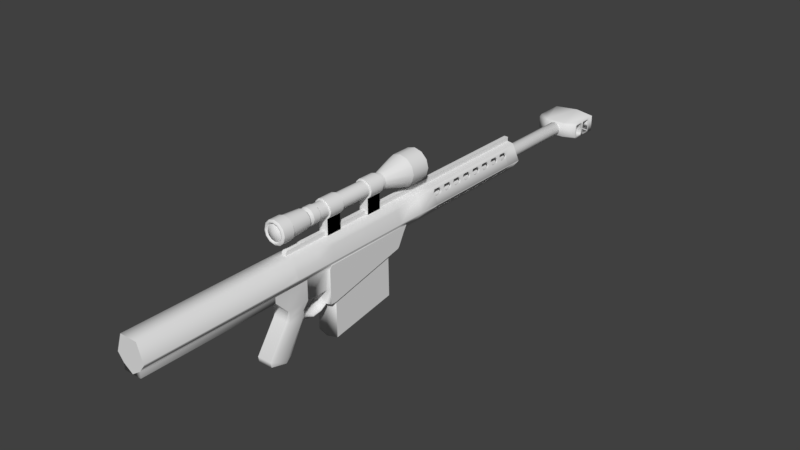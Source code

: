 # Source: sniper.blend  (saved by Blender 2.79.0; exported with 4.5.12 LTS)
import bpy
from mathutils import Matrix  # noqa: F401  (used for matrix-valued properties, if any)

bpy.ops.wm.read_factory_settings(use_empty=True)
scene = bpy.context.scene
scene.name = 'Scene'

# ---- collections
col_collection_1 = bpy.data.collections.new('Collection 1'); scene.collection.children.link(col_collection_1)

# ---- world
world_world = bpy.data.worlds.new('World'); scene.world = world_world
world_world.color = (0.05088, 0.05088, 0.05088)
world_world.use_sun_shadow = False
world_world.sun_shadow_jitter_overblur = 0.0
world_world.cycles.sampling_method = 'MANUAL'

# ---- meshes
me_cube_001 = bpy.data.meshes.new('Cube.001')
me_cube_001.from_pydata([(0.03276, 0.3184, 0.1453), (0.03277, 0.3184, 0.1674), (0.03513, 0.3115, 0.1737), (0.03711, 0.3057, 0.1737), (0.04774, 0.2748, 0.2458), (0.04774, 0.2748, 0.3399), (0.02856, 0.3306, 0.2458), (0.02856, 0.3306, 0.3306), (0.03515, 0.3114, 0.1384), (0.03715, 0.3056, 0.1384), (0.03923, 0.2996, 0.1453), (0.03923, 0.2996, 0.1667), (0.03276, 0.3184, 0.09696), (0.03277, 0.3184, 0.1191), (0.03513, 0.3115, 0.1253), (0.03711, 0.3057, 0.1253), (0.03515, 0.3114, 0.09001), (0.03715, 0.3056, 0.09001), (0.03923, 0.2996, 0.09696), (0.03923, 0.2996, 0.1184), (0.03276, 0.3184, 0.05025), (0.03277, 0.3184, 0.07236), (0.03513, 0.3115, 0.07861), (0.03711, 0.3057, 0.07861), (0.03515, 0.3114, 0.0433), (0.03715, 0.3056, 0.0433), (0.03923, 0.2996, 0.05025), (0.03923, 0.2996, 0.07166), (0.03276, 0.3184, 0.0008686), (0.03277, 0.3184, 0.02298), (0.03513, 0.3115, 0.02923), (0.03711, 0.3057, 0.02923), (0.03515, 0.3114, -0.006082), (0.03715, 0.3056, -0.006082), (0.03923, 0.2996, 0.0008686), (0.03923, 0.2996, 0.02228), (0.03276, 0.3184, -0.04751), (0.03277, 0.3184, -0.0254), (0.03513, 0.3115, -0.01915), (0.03711, 0.3057, -0.01915), (0.03515, 0.3114, -0.05446), (0.03715, 0.3056, -0.05446), (0.03923, 0.2996, -0.04751), (0.03923, 0.2996, -0.0261), (0.03276, 0.3184, -0.09533), (0.03277, 0.3184, -0.07322), (0.03513, 0.3115, -0.06697), (0.03711, 0.3057, -0.06697), (0.03515, 0.3114, -0.1023), (0.03715, 0.3056, -0.1023), (0.03923, 0.2996, -0.09533), (0.03923, 0.2996, -0.07392), (0.03276, 0.3184, -0.1434), (0.03277, 0.3184, -0.1213), (0.03513, 0.3115, -0.1151), (0.03711, 0.3057, -0.1151), (0.03515, 0.3114, -0.1504), (0.03715, 0.3056, -0.1504), (0.03923, 0.2996, -0.1434), (0.03923, 0.2996, -0.122), (0.03276, 0.3184, -0.191), (0.03277, 0.3184, -0.1689), (0.03513, 0.3115, -0.1626), (0.03711, 0.3057, -0.1626), (0.03515, 0.3114, -0.1979), (0.03715, 0.3056, -0.1979), (0.03923, 0.2996, -0.191), (0.03923, 0.2996, -0.1696), (0.02856, 0.3306, -0.2475), (0.04774, 0.2748, -0.2547), (0.02856, 0.3306, -0.1958), (0.04774, 0.2748, -0.1958), (0.02856, 0.3306, -0.1678), (0.04774, 0.2748, -0.1678), (0.02856, 0.3306, -0.1426), (0.04774, 0.2748, -0.1426), (0.02856, 0.3306, -0.1209), (0.04774, 0.2748, -0.1209), (0.02856, 0.3306, -0.09451), (0.04774, 0.2748, -0.09451), (0.02856, 0.3306, -0.07289), (0.04774, 0.2748, -0.07289), (0.02856, 0.3306, -0.04726), (0.04774, 0.2748, -0.04726), (0.02856, 0.3306, -0.02444), (0.04774, 0.2748, -0.02444), (0.02856, 0.3306, 0.001981), (0.04774, 0.2748, 0.001981), (0.02856, 0.3306, 0.0232), (0.04774, 0.2748, 0.0232), (0.02856, 0.3306, 0.05123), (0.04774, 0.2748, 0.05123), (0.02856, 0.3306, 0.07285), (0.04774, 0.2748, 0.07285), (0.02856, 0.3306, 0.09687), (0.04774, 0.2748, 0.09687), (0.02856, 0.3306, 0.1193), (0.04774, 0.2748, 0.1193), (0.02856, 0.3306, 0.1461), (0.04774, 0.2748, 0.1461), (0.02856, 0.3306, 0.1697), (0.04774, 0.2748, 0.1697), (0.04541, 0.2695, 0.1453), (0.04539, 0.2695, 0.1675), (0.04021, 0.2626, 0.1737), (0.03587, 0.2568, 0.1737), (0.02214, 0.2386, 0.2458), (0.03957, 0.2618, 0.3034), (0.04769, 0.2725, 0.2458), (0.04769, 0.2725, 0.3399), (0.04018, 0.2625, 0.1384), (0.03579, 0.2567, 0.1384), (0.03124, 0.2507, 0.1453), (0.03124, 0.2507, 0.1667), (0.04541, 0.2695, 0.09696), (0.04539, 0.2695, 0.1191), (0.04021, 0.2626, 0.1253), (0.03587, 0.2568, 0.1253), (0.04018, 0.2625, 0.09001), (0.03579, 0.2567, 0.09001), (0.03124, 0.2507, 0.09696), (0.03124, 0.2507, 0.1184), (0.04541, 0.2695, 0.05025), (0.04539, 0.2695, 0.07236), (0.04021, 0.2626, 0.07861), (0.03587, 0.2568, 0.07861), (0.04018, 0.2625, 0.0433), (0.03579, 0.2567, 0.0433), (0.03124, 0.2507, 0.05025), (0.03124, 0.2507, 0.07166), (0.04541, 0.2695, 0.0008719), (0.04539, 0.2695, 0.02298), (0.04021, 0.2626, 0.02923), (0.03587, 0.2568, 0.02923), (0.04018, 0.2625, -0.006079), (0.03579, 0.2567, -0.006079), (0.03124, 0.2507, 0.0008719), (0.03124, 0.2507, 0.02228), (0.04541, 0.2695, -0.04751), (0.04539, 0.2695, -0.02539), (0.04021, 0.2626, -0.01915), (0.03587, 0.2568, -0.01915), (0.04018, 0.2625, -0.05446), (0.03579, 0.2567, -0.05446), (0.03124, 0.2507, -0.04751), (0.03124, 0.2507, -0.0261), (0.04541, 0.2695, -0.09533), (0.04539, 0.2695, -0.07322), (0.04021, 0.2626, -0.06697), (0.03587, 0.2568, -0.06697), (0.04018, 0.2625, -0.1023), (0.03579, 0.2567, -0.1023), (0.03124, 0.2507, -0.09533), (0.03124, 0.2507, -0.07392), (0.04541, 0.2695, -0.1434), (0.04539, 0.2695, -0.1213), (0.04021, 0.2626, -0.1151), (0.03587, 0.2568, -0.1151), (0.04018, 0.2625, -0.1504), (0.03579, 0.2567, -0.1504), (0.03124, 0.2507, -0.1434), (0.03124, 0.2507, -0.122), (0.04541, 0.2695, -0.191), (0.04539, 0.2695, -0.1689), (0.04021, 0.2626, -0.1626), (0.03587, 0.2568, -0.1626), (0.04018, 0.2625, -0.1979), (0.03579, 0.2567, -0.1979), (0.03124, 0.2507, -0.191), (0.03124, 0.2507, -0.1696), (0.0477, 0.2725, -0.2547), (0.02256, 0.2391, -0.2497), (0.04768, 0.2725, -0.1958), (0.02214, 0.2386, -0.1958), (0.04768, 0.2725, -0.1678), (0.02214, 0.2386, -0.1678), (0.04768, 0.2725, -0.1426), (0.02214, 0.2386, -0.1426), (0.04768, 0.2725, -0.1209), (0.02214, 0.2386, -0.1209), (0.04768, 0.2725, -0.09451), (0.02214, 0.2386, -0.09451), (0.04768, 0.2725, -0.07289), (0.02214, 0.2386, -0.07289), (0.04768, 0.2725, -0.04726), (0.02214, 0.2386, -0.04726), (0.04768, 0.2725, -0.02444), (0.02214, 0.2386, -0.02444), (0.04768, 0.2725, 0.001984), (0.02214, 0.2386, 0.001984), (0.04768, 0.2725, 0.0232), (0.02214, 0.2386, 0.0232), (0.04768, 0.2725, 0.05123), (0.02214, 0.2386, 0.05123), (0.04768, 0.2725, 0.07285), (0.02214, 0.2386, 0.07285), (0.04768, 0.2725, 0.09687), (0.02214, 0.2386, 0.09687), (0.04768, 0.2725, 0.1193), (0.02214, 0.2386, 0.1193), (0.04768, 0.2725, 0.1461), (0.02214, 0.2386, 0.1461), (0.04768, 0.2725, 0.1697), (0.02214, 0.2386, 0.1697), (0.02977, 0.3106, 0.09001), (0.03178, 0.3047, 0.09001), (0.03385, 0.2987, 0.1453), (0.03385, 0.2987, 0.1667), (0.02977, 0.3106, 0.1384), (0.03178, 0.3047, 0.1384), (0.0274, 0.3175, 0.1674), (0.02739, 0.3175, 0.1453), (0.02976, 0.3106, 0.1737), (0.03174, 0.3048, 0.1737), (0.04242, 0.2741, 0.2458), (0.02378, 0.3278, 0.2458), (0.03385, 0.2987, 0.09696), (0.03385, 0.2987, 0.1184), (0.0274, 0.3175, 0.1191), (0.02739, 0.3175, 0.09696), (0.02976, 0.3106, 0.1253), (0.03174, 0.3048, 0.1253), (0.02977, 0.3106, 0.0433), (0.03178, 0.3047, 0.0433), (0.03385, 0.2987, 0.05025), (0.03385, 0.2987, 0.07166), (0.0274, 0.3175, 0.07236), (0.02739, 0.3175, 0.05025), (0.02976, 0.3106, 0.07861), (0.03174, 0.3048, 0.07861), (0.02977, 0.3106, -0.006082), (0.03178, 0.3047, -0.006082), (0.03385, 0.2987, 0.0008686), (0.03385, 0.2987, 0.02228), (0.0274, 0.3175, 0.02298), (0.02739, 0.3175, 0.0008686), (0.02976, 0.3106, 0.02923), (0.03174, 0.3048, 0.02923), (0.02977, 0.3106, -0.05446), (0.03178, 0.3047, -0.05446), (0.03385, 0.2987, -0.04751), (0.03385, 0.2987, -0.0261), (0.0274, 0.3175, -0.0254), (0.02739, 0.3175, -0.04751), (0.02976, 0.3106, -0.01915), (0.03174, 0.3048, -0.01915), (0.02977, 0.3106, -0.1023), (0.03178, 0.3047, -0.1023), (0.03385, 0.2987, -0.09533), (0.03385, 0.2987, -0.07392), (0.0274, 0.3175, -0.07322), (0.02739, 0.3175, -0.09533), (0.02976, 0.3106, -0.06697), (0.03174, 0.3048, -0.06697), (0.02977, 0.3106, -0.1504), (0.03178, 0.3047, -0.1504), (0.03385, 0.2987, -0.1434), (0.03385, 0.2987, -0.122), (0.0274, 0.3175, -0.1213), (0.02739, 0.3175, -0.1434), (0.02976, 0.3106, -0.1151), (0.03174, 0.3048, -0.1151), (0.02977, 0.3106, -0.1979), (0.03178, 0.3047, -0.1979), (0.03385, 0.2987, -0.191), (0.03385, 0.2987, -0.1696), (0.0274, 0.3175, -0.1689), (0.02739, 0.3175, -0.191), (0.02976, 0.3106, -0.1626), (0.03174, 0.3048, -0.1626), (0.02378, 0.3278, -0.1958), (0.04242, 0.2741, -0.1958), (0.04243, 0.2741, -0.2547), (0.02378, 0.3278, -0.2475), (0.02378, 0.3278, -0.1678), (0.04242, 0.2741, -0.1678), (0.02378, 0.3278, -0.1426), (0.04242, 0.2741, -0.1426), (0.02378, 0.3278, -0.1209), (0.04242, 0.2741, -0.1209), (0.02378, 0.3278, -0.09451), (0.04242, 0.2741, -0.09451), (0.02378, 0.3278, -0.07289), (0.04242, 0.2741, -0.07289), (0.02378, 0.3278, -0.04726), (0.04242, 0.2741, -0.04726), (0.02378, 0.3278, -0.02444), (0.04242, 0.2741, -0.02444), (0.02378, 0.3278, 0.001981), (0.04242, 0.2741, 0.001982), (0.02378, 0.3278, 0.0232), (0.04242, 0.2741, 0.0232), (0.02378, 0.3278, 0.05123), (0.04242, 0.2741, 0.05123), (0.02378, 0.3278, 0.09687), (0.02378, 0.3278, 0.07285), (0.04242, 0.2741, 0.07285), (0.04242, 0.2741, 0.09687), (0.02378, 0.3278, 0.1193), (0.04242, 0.2741, 0.1193), (0.02378, 0.3278, 0.1461), (0.04242, 0.2741, 0.1461), (0.02378, 0.3278, 0.1697), (0.04242, 0.2741, 0.1697), (0.03498, 0.2644, 0.09001), (0.03059, 0.2586, 0.09001), (0.02604, 0.2525, 0.1453), (0.02604, 0.2525, 0.1667), (0.03498, 0.2644, 0.1384), (0.03059, 0.2586, 0.1384), (0.04019, 0.2713, 0.1675), (0.04021, 0.2714, 0.1453), (0.03501, 0.2644, 0.1737), (0.03068, 0.2587, 0.1737), (0.01695, 0.2404, 0.2458), (0.007327, 0.3342, 0.07285), (0.02604, 0.2525, 0.09696), (0.02604, 0.2525, 0.1184), (0.04019, 0.2713, 0.1191), (0.04021, 0.2714, 0.09696), (0.03501, 0.2644, 0.1253), (0.03068, 0.2587, 0.1253), (0.03498, 0.2644, 0.0433), (0.03059, 0.2586, 0.0433), (0.02604, 0.2525, 0.05025), (0.02604, 0.2525, 0.07166), (0.04019, 0.2713, 0.07236), (0.04021, 0.2714, 0.05025), (0.03501, 0.2644, 0.07861), (0.03068, 0.2587, 0.07861), (0.03498, 0.2644, -0.006079), (0.03059, 0.2586, -0.006079), (0.02604, 0.2525, 0.0008719), (0.02604, 0.2525, 0.02228), (0.04019, 0.2713, 0.02298), (0.04021, 0.2714, 0.0008719), (0.03501, 0.2644, 0.02923), (0.03068, 0.2587, 0.02923), (0.03498, 0.2644, -0.05446), (0.03059, 0.2586, -0.05446), (0.02604, 0.2525, -0.04751), (0.02604, 0.2525, -0.0261), (0.04019, 0.2713, -0.02539), (0.04021, 0.2714, -0.04751), (0.03501, 0.2644, -0.01915), (0.03068, 0.2587, -0.01915), (0.03498, 0.2644, -0.1023), (0.03059, 0.2586, -0.1023), (0.02604, 0.2525, -0.09533), (0.02604, 0.2525, -0.07392), (0.04019, 0.2713, -0.07322), (0.04021, 0.2714, -0.09533), (0.03501, 0.2644, -0.06697), (0.03068, 0.2587, -0.06697), (0.03498, 0.2644, -0.1504), (0.03059, 0.2586, -0.1504), (0.02604, 0.2525, -0.1434), (0.02604, 0.2525, -0.122), (0.04019, 0.2713, -0.1213), (0.04021, 0.2714, -0.1434), (0.03501, 0.2644, -0.1151), (0.03068, 0.2587, -0.1151), (0.03498, 0.2644, -0.1979), (0.03059, 0.2586, -0.1979), (0.02604, 0.2525, -0.191), (0.02604, 0.2525, -0.1696), (0.04019, 0.2713, -0.1689), (0.04021, 0.2714, -0.191), (0.03501, 0.2644, -0.1626), (0.03068, 0.2587, -0.1626), (0.007327, 0.3342, 0.1193), (0.01695, 0.2404, -0.1958), (0.01736, 0.241, -0.2497), (0.007327, 0.3342, 0.1461), (0.007327, 0.3342, 0.09687), (0.01695, 0.2404, -0.1678), (0.007327, 0.3342, 0.2458), (0.01695, 0.2404, -0.1426), (0.007327, 0.3342, 0.3306), (0.01695, 0.2404, -0.1209), (0.007327, 0.3342, -0.2475), (0.01695, 0.2404, -0.09451), (0.007327, 0.3342, -0.1958), (0.01695, 0.2404, -0.07289), (0.007327, 0.3342, -0.1678), (0.01695, 0.2404, -0.04726), (0.007327, 0.3342, -0.1426), (0.01695, 0.2404, -0.02444), (0.007327, 0.3342, -0.1209), (0.01695, 0.2404, 0.001984), (0.007327, 0.3342, -0.09451), (0.01695, 0.2404, 0.0232), (0.007327, 0.3342, -0.07289), (0.01695, 0.2404, 0.05123), (0.007327, 0.3342, -0.02444), (0.007327, 0.3342, -0.04726), (0.01695, 0.2404, 0.07285), (0.01695, 0.2404, 0.09687), (0.007327, 0.3342, 0.001981), (0.01695, 0.2404, 0.1193), (0.007327, 0.3342, 0.0232), (0.01695, 0.2404, 0.1461), (0.007327, 0.3342, 0.05123), (0.01695, 0.2404, 0.1697), (0.007327, 0.3342, 0.1697), (0.02856, 0.3306, 0.7624), (0.007327, 0.3342, 0.7624), (0.04267, 0.2895, 0.7621), (0.04087, 0.2949, 0.7561), (0.007327, 0.3342, 0.756), (0.02856, 0.3306, 0.756), (0.02856, 0.3306, 0.6649), (0.007327, 0.3342, 0.6649), (0.04087, 0.2949, 0.6651), (0.034, 0.3149, 0.6102), (0.007327, 0.3342, 0.6101), (0.02856, 0.3306, 0.6101), (0.02249, 0.2386, 0.3173), (0.0402, 0.2626, 0.3391), (0.04774, 0.2748, 0.6262), (0.04769, 0.2725, 0.6262), (0.0402, 0.2626, 0.6277), (0.02952, 0.2482, 0.6365), (0.02952, 0.1825, 0.6377), (0.04774, 0.2748, 0.7103), (0.04769, 0.2725, 0.7103), (0.0402, 0.2626, 0.7102), (0.02952, 0.2482, 0.7102), (0.02952, 0.1841, 0.7102), (0.04774, 0.2748, 0.7307), (0.04769, 0.2725, 0.7307), (0.0402, 0.2626, 0.7306), (0.02952, 0.2482, 0.7306), (0.04774, 0.2748, 0.7555), (0.04769, 0.2725, 0.7555), (0.0402, 0.2626, 0.7554), (0.02952, 0.2482, 0.7553), (0.02856, 0.3306, 0.3402), (0.007327, 0.3342, 0.3402), (0.034, 0.3149, 0.3403), (0.04775, 0.2748, 0.7624), (0.04769, 0.2725, 0.7624), (0.0402, 0.2628, 0.7624), (0.02952, 0.2484, 0.7623), (0.02952, 0.1843, 0.786), (0.0453, 0.2819, 0.7623), (0.02856, 0.3306, 0.8287), (0.04775, 0.2748, 1.268), (0.04775, 0.2748, 0.8287), (0.04769, 0.2725, 0.8287), (0.02856, 0.3306, 1.268), (0.04769, 0.2725, 1.268), (0.0402, 0.2628, 0.829), (0.02952, 0.2484, 0.8289), (0.02952, 0.2288, 0.829), (0.0402, 0.2628, 1.268), (0.02952, 0.2484, 1.268), (0.02952, 0.2288, 1.268), (0.04072, 0.2597, 0.3075), (0.04073, 0.2383, 0.3208), (0.04077, 0.2596, 0.3386), (0.04077, 0.2592, 0.626), (0.04073, 0.2483, 0.6326), (0.04073, 0.1826, 0.6325), (0.04073, 0.139, 0.6321), (0.04073, 0.1385, 0.6129), (0.04073, 0.1952, 0.3463), (0.04073, 0.2002, 0.3406), (0.07219, 0.2664, -0.5655), (0.07219, 0.3023, -0.5655), (0.07219, 0.3045, -0.559), (0.07219, 0.2635, -0.559), (0.07219, 0.305, -0.5683), (0.07219, 0.3105, -0.5681), (0.07219, 0.2636, -0.5683), (0.07219, 0.2564, -0.5683), (0.07219, 0.305, -0.5951), (0.07219, 0.3105, -0.595), (0.07219, 0.2636, -0.5951), (0.07219, 0.2564, -0.5951), (0.07219, 0.3016, -0.5982), (0.07219, 0.3105, -0.598), (0.07219, 0.2669, -0.5982), (0.07219, 0.2564, -0.5982), (0.07219, 0.3016, -0.606), (0.07219, 0.3105, -0.6059), (0.07219, 0.2669, -0.606), (0.07219, 0.2564, -0.606), (0.07219, 0.305, -0.609), (0.07219, 0.3105, -0.6089), (0.07219, 0.2636, -0.609), (0.07219, 0.2564, -0.6091), (0.07219, 0.305, -0.6346), (0.07219, 0.3105, -0.6345), (0.07219, 0.2636, -0.6346), (0.07219, 0.2564, -0.6346), (0.0, 0.3045, -0.5381), (0.0, 0.2635, -0.5381), (0.07219, 0.3013, -0.6385), (0.07219, 0.2673, -0.6385), (0.07219, 0.2564, -0.6385), (0.07219, 0.3106, -0.6455), (0.07219, 0.2564, -0.6456), (0.0, 0.3105, -0.5472), (0.0, 0.2564, -0.5474), (0.07219, 0.3106, -0.6651), (0.07219, 0.2564, -0.6652), (0.03311, 0.2564, -0.5489), (0.03311, 0.3105, -0.5487), (0.0, 0.2618, 0.244), (0.0, 0.2618, -0.5503), (0.01137, 0.2648, 0.244), (0.01137, 0.2648, -0.5503), (0.01958, 0.273, 0.244), (0.01958, 0.273, -0.5503), (0.02259, 0.2843, 0.244), (0.02259, 0.2843, -0.5503), (0.01958, 0.2955, 0.244), (0.01958, 0.2955, -0.5503), (0.01137, 0.3037, 0.244), (0.01137, 0.3037, -0.5503), (0.0, 0.3067, 0.244), (0.0, 0.3067, -0.5503), (0.0, 0.3106, -0.6842), (0.03311, 0.2635, -0.5396), (0.03311, 0.3045, -0.5396), (0.0, 0.2985, -0.6924), (0.0, 0.3016, -0.6121), (0.0, 0.2669, -0.6121), (0.0, 0.3016, -0.6199), (0.0, 0.2669, -0.6199), (0.007622, 0.2966, -0.6924), (0.01282, 0.2914, -0.6924), (0.01473, 0.2843, -0.6924), (0.01282, 0.2772, -0.6924), (0.007622, 0.272, -0.6924), (0.0, 0.27, -0.6924), (0.0, 0.27, -0.5623), (0.007622, 0.272, -0.5623), (0.01282, 0.2772, -0.5623), (0.01473, 0.2843, -0.5623), (0.01282, 0.2914, -0.5623), (0.007622, 0.2966, -0.5623), (0.0, 0.2985, -0.5623), (0.0, 0.27, -0.6924), (0.007622, 0.272, -0.6924), (0.01282, 0.2772, -0.6924), (0.01473, 0.2843, -0.6924), (0.01282, 0.2914, -0.6924), (0.007622, 0.2966, -0.6924), (0.0, 0.2985, -0.6924), (0.007327, 0.3342, 0.07285), (0.0, 0.2297, -0.1958), (0.0, 0.2295, -0.2497), (0.0, 0.2297, -0.1678), (0.0, 0.2297, -0.1426), (0.0, 0.2297, -0.1209), (0.0, 0.2297, -0.09451), (0.0, 0.2297, -0.07289), (0.0, 0.2297, -0.04727), (0.0, 0.2297, -0.02445), (0.0, 0.2297, 0.001978), (0.0, 0.2297, 0.0232), (0.0, 0.2297, 0.05122), (0.0, 0.2297, 0.07284), (0.0, 0.2297, 0.09687), (0.0, 0.2297, 0.1193), (0.0, 0.2297, 0.1461), (0.0, 0.2297, 0.1697), (0.0, 0.2297, 0.2458), (0.0, 0.2335, -0.1958), (0.0, 0.2333, -0.2497), (0.0, 0.2335, -0.1678), (0.0, 0.2335, -0.1426), (0.0, 0.2335, -0.1209), (0.0, 0.2335, -0.09451), (0.0, 0.2335, -0.07289), (0.0, 0.2335, -0.04727), (0.0, 0.2335, -0.02445), (0.0, 0.2335, 0.001978), (0.0, 0.2335, 0.0232), (0.0, 0.2335, 0.05122), (0.0, 0.2335, 0.07284), (0.0, 0.2335, 0.09687), (0.0, 0.2335, 0.1193), (0.0, 0.2335, 0.1461), (0.0, 0.2335, 0.1697), (0.0, 0.2335, 0.2458), (0.0, 0.132, 0.6324), (0.0, 0.1315, 0.6132), (0.0, 0.1882, 0.3466), (0.0, 0.1932, 0.341), (0.0, 0.2295, 0.3173), (0.02376, 0.1603, 0.7856), (0.02952, 0.1345, 0.7358), (0.02376, 0.151, 0.789), (0.02376, 0.0549, 0.8547), (0.0, 0.3344, 0.7631), (0.0, 0.3306, 0.8231), (0.0, 0.3306, 1.268), (0.02373, 0.1603, 0.7214), (0.02373, 0.1354, 0.7205), (0.02373, 0.1291, 0.7275), (0.02373, 0.03767, 0.7798), (0.02373, 0.02299, 0.7965), (0.02373, 0.038, 0.8522), (0.02373, 0.1224, 0.6865), (0.02373, 0.1174, 0.686), (0.02373, 0.1263, 0.6569), (0.02373, 0.1214, 0.6553), (0.02373, 0.1382, 0.6372), (0.02373, 0.1334, 0.6356), (0.0, 0.1808, 0.64), (0.0, 0.1823, 0.7087), (0.0, 0.1598, 0.7193), (0.0, 0.1362, 0.7184), (0.0, 0.1239, 0.6862), (0.0, 0.1275, 0.6582), (0.0, 0.1388, 0.6395), (0.0, 0.1843, 0.786), (0.0, 0.2288, 0.829), (0.0, 0.2288, 1.268), (0.0, 0.1603, 0.7856), (0.0, 0.151, 0.789), (0.0, 0.0549, 0.8547), (0.0, 0.1291, 0.7275), (0.0, 0.03767, 0.7798), (0.0, 0.02299, 0.7965), (0.0, 0.038, 0.8522), (0.0, 0.1174, 0.686), (0.0, 0.1214, 0.6553), (0.0, 0.1334, 0.6356), (0.0, 0.01017, 0.6105), (0.0, 0.1498, 0.6113), (0.0, 0.04715, 0.3759), (0.0, 0.1976, 0.3788), (0.03496, 0.01666, 0.6054), (0.03496, 0.1507, 0.6062), (0.03496, 0.05216, 0.3802), (0.03496, 0.1966, 0.3831), (0.0, 0.3877, 0.3788), (0.01223, 0.391, 0.3788), (0.02133, 0.4001, 0.3788), (0.02466, 0.4126, 0.3788), (0.02133, 0.425, 0.3788), (0.01223, 0.4341, 0.3788), (0.0, 0.4374, 0.3788), (0.0, 0.3877, 0.6441), (0.01223, 0.391, 0.6441), (0.02133, 0.4001, 0.6441), (0.02466, 0.4126, 0.6441), (0.02133, 0.425, 0.6441), (0.01223, 0.4341, 0.6441), (0.0, 0.4374, 0.6441), (0.0, 0.3849, 0.6469), (0.01359, 0.3886, 0.6469), (0.02368, 0.3987, 0.6469), (0.02738, 0.4125, 0.6469), (0.02368, 0.4263, 0.6469), (0.01359, 0.4364, 0.6469), (0.0, 0.4401, 0.6469), (0.0, 0.3849, 0.6714), (0.01359, 0.3886, 0.6714), (0.02368, 0.3987, 0.6714), (0.02738, 0.4125, 0.6714), (0.02368, 0.4263, 0.6714), (0.01359, 0.4364, 0.6714), (0.0, 0.4401, 0.6714), (0.0, 0.3895, 0.6809), (0.01136, 0.3926, 0.6809), (0.01983, 0.4011, 0.6809), (0.02293, 0.4126, 0.6809), (0.01983, 0.4242, 0.6809), (0.01136, 0.4326, 0.6809), (0.0, 0.4357, 0.6809), (0.0, 0.3829, 0.6876), (0.01456, 0.3869, 0.6876), (0.02538, 0.3977, 0.6876), (0.02934, 0.4125, 0.6876), (0.02538, 0.4273, 0.6876), (0.01456, 0.4381, 0.6876), (0.0, 0.442, 0.6876), (0.0, 0.3785, 0.753), (0.01672, 0.383, 0.753), (0.02913, 0.3954, 0.753), (0.03367, 0.4124, 0.753), (0.02913, 0.4293, 0.753), (0.01672, 0.4417, 0.753), (0.0, 0.4463, 0.753), (0.0, 0.3751, 0.7548), (0.01835, 0.3801, 0.7548), (0.03196, 0.3937, 0.7548), (0.03694, 0.4123, 0.7548), (0.03196, 0.4309, 0.7548), (0.01835, 0.4445, 0.7548), (0.0, 0.4495, 0.7548), (0.0, 0.3751, 0.7907), (0.01835, 0.3801, 0.7907), (0.03196, 0.3937, 0.7907), (0.03694, 0.4123, 0.7907), (0.03196, 0.4309, 0.7907), (0.01835, 0.4445, 0.7907), (0.0, 0.4495, 0.7907), (0.0, 0.38, 0.7955), (0.01598, 0.3844, 0.7955), (0.02784, 0.3962, 0.7955), (0.03218, 0.4124, 0.7955), (0.02784, 0.4286, 0.7955), (0.01598, 0.4405, 0.7955), (0.0, 0.4448, 0.7955), (0.0, 0.3833, 0.7955), (0.01439, 0.3872, 0.7955), (0.02509, 0.3979, 0.7955), (0.029, 0.4125, 0.7955), (0.02509, 0.4271, 0.7955), (0.01439, 0.4378, 0.7955), (0.0, 0.4417, 0.7955), (0.0, 0.3869, 0.7866), (0.01261, 0.3904, 0.7866), (0.02199, 0.3997, 0.7866), (0.02543, 0.4126, 0.7866), (0.02199, 0.4254, 0.7866), (0.01261, 0.4348, 0.7866), (0.0, 0.4382, 0.7866), (0.02521, 0.4562, 0.2211), (0.04388, 0.4375, 0.2211), (0.05071, 0.412, 0.2211), (0.04388, 0.3865, 0.2211), (0.02521, 0.3678, 0.2211), (0.0, 0.361, 0.2211), (0.0, 0.463, 0.2211), (0.02521, 0.4562, 0.2211), (0.02328, 0.4529, 0.2174), (0.04052, 0.4356, 0.2174), (0.04683, 0.4121, 0.2174), (0.04052, 0.3885, 0.2174), (0.02328, 0.3713, 0.2174), (0.0, 0.365, 0.2174), (0.0, 0.4592, 0.2174), (0.02161, 0.45, 0.2174), (0.03762, 0.434, 0.2174), (0.04348, 0.4122, 0.2174), (0.03762, 0.3903, 0.2174), (0.02161, 0.3743, 0.2174), (0.0, 0.3684, 0.2174), (0.0, 0.4559, 0.2174), (0.01918, 0.4459, 0.2273), (0.0334, 0.4317, 0.2273), (0.03861, 0.4123, 0.2273), (0.0334, 0.3928, 0.2273), (0.01918, 0.3786, 0.2273), (0.0, 0.3734, 0.2273), (0.0, 0.4511, 0.2273), (0.0, 0.463, 0.2874), (0.0, 0.361, 0.2874), (0.02521, 0.3678, 0.2874), (0.04388, 0.3865, 0.2874), (0.05071, 0.412, 0.2874), (0.04388, 0.4375, 0.2874), (0.02521, 0.4562, 0.2874), (0.01508, 0.4388, 0.4467), (0.01508, 0.4388, 0.3959), (0.0, 0.3366, 0.6106), (0.0, 0.3366, 0.5598), (0.0, 0.3862, 0.5598), (0.0, 0.3862, 0.6106), (0.01508, 0.4388, 0.5598), (0.01508, 0.4388, 0.6106), (0.0, 0.3862, 0.4467), (0.0, 0.3862, 0.3959), (0.0, 0.3366, 0.3959), (0.0, 0.3366, 0.4467), (0.01508, 0.3366, 0.4467), (0.01508, 0.3366, 0.3959), (0.01508, 0.3862, 0.3959), (0.01508, 0.3862, 0.4467), (0.0262, 0.4277, 0.4467), (0.0262, 0.4277, 0.3959), (0.03028, 0.4125, 0.4467), (0.03028, 0.4125, 0.3959), (0.0262, 0.3973, 0.4467), (0.0262, 0.3973, 0.3959), (0.01508, 0.3862, 0.4467), (0.01508, 0.3862, 0.3959), (0.0, 0.3366, 0.4467), (0.0, 0.3366, 0.3959), (0.0, 0.4429, 0.3959), (0.0, 0.4429, 0.4467), (0.01508, 0.3366, 0.6106), (0.01508, 0.3366, 0.5598), (0.01508, 0.3862, 0.5598), (0.01508, 0.3862, 0.6106), (0.0262, 0.4277, 0.6106), (0.0262, 0.4277, 0.5598), (0.03028, 0.4125, 0.6106), (0.03028, 0.4125, 0.5598), (0.0262, 0.3973, 0.6106), (0.0262, 0.3973, 0.5598), (0.01508, 0.3862, 0.6106), (0.01508, 0.3862, 0.5598), (0.0, 0.3366, 0.5598), (0.0, 0.3366, 0.6106), (0.0, 0.4429, 0.5598), (0.0, 0.4429, 0.6106), (0.0, 0.3877, 0.3788), (0.01223, 0.391, 0.3788), (0.02133, 0.4001, 0.3788), (0.02466, 0.4126, 0.3788), (0.02133, 0.425, 0.3788), (0.01223, 0.4341, 0.3788), (0.0, 0.4374, 0.3788), (0.0, 0.3877, 0.6441), (0.01223, 0.391, 0.6441), (0.02133, 0.4001, 0.6441), (0.02466, 0.4126, 0.6441), (0.02133, 0.425, 0.6441), (0.01223, 0.4341, 0.6441), (0.0, 0.4374, 0.6441), (0.0, 0.3849, 0.6469), (0.01359, 0.3886, 0.6469), (0.02368, 0.3987, 0.6469), (0.02738, 0.4125, 0.6469), (0.02368, 0.4263, 0.6469), (0.01359, 0.4364, 0.6469), (0.0, 0.4401, 0.6469), (0.0, 0.3849, 0.6714), (0.01359, 0.3886, 0.6714), (0.02368, 0.3987, 0.6714), (0.02738, 0.4125, 0.6714), (0.02368, 0.4263, 0.6714), (0.01359, 0.4364, 0.6714), (0.0, 0.4401, 0.6714), (0.0, 0.3895, 0.6809), (0.01136, 0.3926, 0.6809), (0.01983, 0.4011, 0.6809), (0.02293, 0.4126, 0.6809), (0.01983, 0.4242, 0.6809), (0.01136, 0.4326, 0.6809), (0.0, 0.4357, 0.6809), (0.0, 0.3829, 0.6876), (0.01456, 0.3869, 0.6876), (0.02538, 0.3977, 0.6876), (0.02934, 0.4125, 0.6876), (0.02538, 0.4273, 0.6876), (0.01456, 0.4381, 0.6876), (0.0, 0.442, 0.6876), (0.0, 0.3785, 0.753), (0.01672, 0.383, 0.753), (0.02913, 0.3954, 0.753), (0.03367, 0.4124, 0.753), (0.02913, 0.4293, 0.753), (0.01672, 0.4417, 0.753), (0.0, 0.4463, 0.753), (0.0, 0.3751, 0.7548), (0.01835, 0.3801, 0.7548), (0.03196, 0.3937, 0.7548), (0.03694, 0.4123, 0.7548), (0.03196, 0.4309, 0.7548), (0.01835, 0.4445, 0.7548), (0.0, 0.4495, 0.7548), (0.0, 0.3751, 0.7907), (0.01835, 0.3801, 0.7907), (0.03196, 0.3937, 0.7907), (0.03694, 0.4123, 0.7907), (0.03196, 0.4309, 0.7907), (0.01835, 0.4445, 0.7907), (0.0, 0.4495, 0.7907), (0.02521, 0.4562, 0.2874), (0.04388, 0.4375, 0.2874), (0.05071, 0.412, 0.2874), (0.04388, 0.3865, 0.2874), (0.02521, 0.3678, 0.2874), (0.0, 0.361, 0.2874), (0.0, 0.463, 0.2874), (0.01508, 0.4388, 0.4467), (0.01508, 0.4388, 0.3959), (0.01508, 0.4388, 0.5598), (0.01508, 0.4388, 0.6106), (0.01508, 0.3366, 0.4467), (0.01508, 0.3366, 0.3959), (0.01508, 0.3862, 0.3959), (0.01508, 0.3862, 0.4467), (0.0262, 0.4277, 0.4467), (0.0262, 0.4277, 0.3959), (0.03028, 0.4125, 0.4467), (0.03028, 0.4125, 0.3959), (0.0262, 0.3973, 0.4467), (0.0262, 0.3973, 0.3959), (0.01508, 0.3862, 0.4467), (0.01508, 0.3862, 0.3959), (0.01508, 0.3366, 0.3959), (0.01508, 0.3366, 0.4467), (0.0, 0.4429, 0.3959), (0.0, 0.4429, 0.4467), (0.01508, 0.3366, 0.6106), (0.01508, 0.3366, 0.5598), (0.01508, 0.3862, 0.5598), (0.01508, 0.3862, 0.6106), (0.0262, 0.4277, 0.6106), (0.0262, 0.4277, 0.5598), (0.03028, 0.4125, 0.6106), (0.03028, 0.4125, 0.5598), (0.0262, 0.3973, 0.6106), (0.0262, 0.3973, 0.5598), (0.01508, 0.3862, 0.6106), (0.01508, 0.3862, 0.5598), (0.01508, 0.3366, 0.5598), (0.01508, 0.3366, 0.6106), (0.0, 0.4429, 0.5598), (0.0, 0.4429, 0.6106), (0.01508, 0.3366, 0.4467), (0.01508, 0.3366, 0.3959), (0.01508, 0.3366, 0.6106), (0.01508, 0.3366, 0.5598), (0.0, 0.3869, 0.7866), (0.01261, 0.3904, 0.7866), (0.02199, 0.3997, 0.7866), (0.02543, 0.4126, 0.7866), (0.02199, 0.4254, 0.7866), (0.01261, 0.4348, 0.7866), (0.0, 0.4382, 0.7866), (0.0, 0.3888, 0.7931), (0.01171, 0.392, 0.7931), (0.02043, 0.4007, 0.7931), (0.02362, 0.4126, 0.7931), (0.02043, 0.4245, 0.7931), (0.01171, 0.4332, 0.7931), (0.0, 0.4364, 0.7931), (0.0, 0.4128, 0.7965), (0.0, 0.4125, 0.2103), (0.01918, 0.4459, 0.2273), (0.0334, 0.4317, 0.2273), (0.03861, 0.4123, 0.2273), (0.0334, 0.3928, 0.2273), (0.01918, 0.3786, 0.2273), (0.0, 0.3734, 0.2273), (0.0, 0.4511, 0.2273), (0.01405, 0.4372, 0.2184), (0.02449, 0.4268, 0.2184), (0.02831, 0.4125, 0.2184), (0.02449, 0.3982, 0.2184), (0.01405, 0.3878, 0.2184), (0.0, 0.384, 0.2184), (0.0, 0.441, 0.2184), (0.04388, 0.4375, 0.2211), (0.05071, 0.412, 0.2211), (0.04388, 0.3865, 0.2211), (0.02521, 0.3678, 0.2211), (0.0, 0.361, 0.2211), (0.0, 0.463, 0.2211), (0.07219, 0.3023, -0.5655), (0.07219, 0.2664, -0.5655), (0.07219, 0.305, -0.5683), (0.07219, 0.2636, -0.5683), (0.07219, 0.305, -0.5951), (0.07219, 0.2636, -0.5951), (0.07219, 0.3016, -0.5982), (0.07219, 0.2669, -0.5982), (0.07219, 0.3016, -0.606), (0.07219, 0.2669, -0.606), (0.07219, 0.305, -0.609), (0.07219, 0.2636, -0.609), (0.07219, 0.305, -0.6346), (0.07219, 0.2636, -0.6346), (0.07219, 0.3013, -0.6385), (0.07219, 0.2673, -0.6385), (0.0, 0.3023, -0.5794), (0.0, 0.2664, -0.5794), (0.0, 0.305, -0.5822), (0.0, 0.2636, -0.5822), (0.0, 0.305, -0.609), (0.0, 0.2636, -0.609), (0.0, 0.3016, -0.6121), (0.0, 0.2669, -0.6121), (0.0, 0.3016, -0.6199), (0.0, 0.2669, -0.6199), (0.0, 0.305, -0.623), (0.0, 0.2636, -0.623), (0.0, 0.305, -0.6485), (0.0, 0.2636, -0.6485), (0.0, 0.3013, -0.6524), (0.0, 0.2673, -0.6524), (0.07219, 0.3106, -0.6651), (0.07219, 0.2564, -0.6652), (0.0, 0.3106, -0.6842), (0.0, 0.2564, -0.6843), (0.03276, 0.3184, -0.191), (0.03277, 0.3184, -0.1689), (0.03513, 0.3115, -0.1626), (0.03711, 0.3057, -0.1626), (0.03515, 0.3114, -0.1979), (0.03715, 0.3056, -0.1979), (0.03923, 0.2996, -0.191), (0.03923, 0.2996, -0.1696), (0.02977, 0.3106, -0.1979), (0.03178, 0.3047, -0.1979), (0.03385, 0.2987, -0.191), (0.03385, 0.2987, -0.1696), (0.0274, 0.3175, -0.1689), (0.02739, 0.3175, -0.191), (0.02976, 0.3106, -0.1626), (0.03174, 0.3048, -0.1626), (0.03276, 0.3184, -0.1434), (0.03277, 0.3184, -0.1213), (0.03513, 0.3115, -0.1151), (0.03711, 0.3057, -0.1151), (0.03515, 0.3114, -0.1504), (0.03715, 0.3056, -0.1504), (0.03923, 0.2996, -0.1434), (0.03923, 0.2996, -0.122), (0.02977, 0.3106, -0.1504), (0.03178, 0.3047, -0.1504), (0.03385, 0.2987, -0.1434), (0.03385, 0.2987, -0.122), (0.0274, 0.3175, -0.1213), (0.02739, 0.3175, -0.1434), (0.02976, 0.3106, -0.1151), (0.03174, 0.3048, -0.1151), (0.03276, 0.3184, -0.09533), (0.03277, 0.3184, -0.07322), (0.03513, 0.3115, -0.06697), (0.03711, 0.3057, -0.06697), (0.03515, 0.3114, -0.1023), (0.03715, 0.3056, -0.1023), (0.03923, 0.2996, -0.09533), (0.03923, 0.2996, -0.07392), (0.02977, 0.3106, -0.1023), (0.03178, 0.3047, -0.1023), (0.03385, 0.2987, -0.09533), (0.03385, 0.2987, -0.07392), (0.0274, 0.3175, -0.07322), (0.02739, 0.3175, -0.09533), (0.02976, 0.3106, -0.06697), (0.03174, 0.3048, -0.06697), (0.03276, 0.3184, -0.04751), (0.03277, 0.3184, -0.0254), (0.03513, 0.3115, -0.01915), (0.03711, 0.3057, -0.01915), (0.03515, 0.3114, -0.05446), (0.03715, 0.3056, -0.05446), (0.03923, 0.2996, -0.04751), (0.03923, 0.2996, -0.0261), (0.02977, 0.3106, -0.05446), (0.03178, 0.3047, -0.05446), (0.03385, 0.2987, -0.04751), (0.03385, 0.2987, -0.0261), (0.0274, 0.3175, -0.0254), (0.02739, 0.3175, -0.04751), (0.02976, 0.3106, -0.01915), (0.03174, 0.3048, -0.01915), (0.03276, 0.3184, 0.0008686), (0.03277, 0.3184, 0.02298), (0.03513, 0.3115, 0.02923), (0.03711, 0.3057, 0.02923), (0.03515, 0.3114, -0.006082), (0.03715, 0.3056, -0.006082), (0.03923, 0.2996, 0.0008686), (0.03923, 0.2996, 0.02228), (0.02977, 0.3106, -0.006082), (0.03178, 0.3047, -0.006082), (0.03385, 0.2987, 0.0008686), (0.03385, 0.2987, 0.02228), (0.0274, 0.3175, 0.02298), (0.02739, 0.3175, 0.0008686), (0.02976, 0.3106, 0.02923), (0.03174, 0.3048, 0.02923), (0.03276, 0.3184, 0.05025), (0.03277, 0.3184, 0.07236), (0.03513, 0.3115, 0.07861), (0.03711, 0.3057, 0.07861), (0.03515, 0.3114, 0.0433), (0.03715, 0.3056, 0.0433), (0.03923, 0.2996, 0.05025), (0.03923, 0.2996, 0.07166), (0.02977, 0.3106, 0.0433), (0.03178, 0.3047, 0.0433), (0.03385, 0.2987, 0.05025), (0.03385, 0.2987, 0.07166), (0.0274, 0.3175, 0.07236), (0.02739, 0.3175, 0.05025), (0.02976, 0.3106, 0.07861), (0.03174, 0.3048, 0.07861), (0.03276, 0.3184, 0.09696), (0.03277, 0.3184, 0.1191), (0.03513, 0.3115, 0.1253), (0.03711, 0.3057, 0.1253), (0.03515, 0.3114, 0.09001), (0.03715, 0.3056, 0.09001), (0.03923, 0.2996, 0.09696), (0.03923, 0.2996, 0.1184), (0.02977, 0.3106, 0.09001), (0.03178, 0.3047, 0.09001), (0.03385, 0.2987, 0.09696), (0.03385, 0.2987, 0.1184), (0.0274, 0.3175, 0.1191), (0.02739, 0.3175, 0.09696), (0.02976, 0.3106, 0.1253), (0.03174, 0.3048, 0.1253), (0.03276, 0.3184, 0.1453), (0.03277, 0.3184, 0.1674), (0.03513, 0.3115, 0.1737), (0.03711, 0.3057, 0.1737), (0.03515, 0.3114, 0.1384), (0.03715, 0.3056, 0.1384), (0.03923, 0.2996, 0.1453), (0.03923, 0.2996, 0.1667), (0.03385, 0.2987, 0.1453), (0.03385, 0.2987, 0.1667), (0.02977, 0.3106, 0.1384), (0.03178, 0.3047, 0.1384), (0.0274, 0.3175, 0.1674), (0.02739, 0.3175, 0.1453), (0.02976, 0.3106, 0.1737), (0.03174, 0.3048, 0.1737), (0.04541, 0.2695, 0.1453), (0.04539, 0.2695, 0.1675), (0.04021, 0.2626, 0.1737), (0.03587, 0.2568, 0.1737), (0.04018, 0.2625, 0.1384), (0.03579, 0.2567, 0.1384), (0.03124, 0.2507, 0.1453), (0.03124, 0.2507, 0.1667), (0.04541, 0.2695, 0.09696), (0.04539, 0.2695, 0.1191), (0.04021, 0.2626, 0.1253), (0.03587, 0.2568, 0.1253), (0.04018, 0.2625, 0.09001), (0.03579, 0.2567, 0.09001), (0.03124, 0.2507, 0.09696), (0.03124, 0.2507, 0.1184), (0.04541, 0.2695, 0.05025), (0.04539, 0.2695, 0.07236), (0.04021, 0.2626, 0.07861), (0.03587, 0.2568, 0.07861), (0.04018, 0.2625, 0.0433), (0.03579, 0.2567, 0.0433), (0.03124, 0.2507, 0.05025), (0.03124, 0.2507, 0.07166), (0.04541, 0.2695, 0.0008719), (0.04539, 0.2695, 0.02298), (0.04021, 0.2626, 0.02923), (0.03587, 0.2568, 0.02923), (0.04018, 0.2625, -0.006079), (0.03579, 0.2567, -0.006079), (0.03124, 0.2507, 0.0008719), (0.03124, 0.2507, 0.02228), (0.04541, 0.2695, -0.04751), (0.04539, 0.2695, -0.02539), (0.04021, 0.2626, -0.01915), (0.03587, 0.2568, -0.01915), (0.04018, 0.2625, -0.05446), (0.03579, 0.2567, -0.05446), (0.03124, 0.2507, -0.04751), (0.03124, 0.2507, -0.0261), (0.04541, 0.2695, -0.09533), (0.04539, 0.2695, -0.07322), (0.04021, 0.2626, -0.06697), (0.03587, 0.2568, -0.06697), (0.04018, 0.2625, -0.1023), (0.03579, 0.2567, -0.1023), (0.03124, 0.2507, -0.09533), (0.03124, 0.2507, -0.07392), (0.04541, 0.2695, -0.1434), (0.04539, 0.2695, -0.1213), (0.04021, 0.2626, -0.1151), (0.03587, 0.2568, -0.1151), (0.04018, 0.2625, -0.1504), (0.03579, 0.2567, -0.1504), (0.03124, 0.2507, -0.1434), (0.03124, 0.2507, -0.122), (0.04541, 0.2695, -0.191), (0.04539, 0.2695, -0.1689), (0.04021, 0.2626, -0.1626), (0.03587, 0.2568, -0.1626), (0.04018, 0.2625, -0.1979), (0.03579, 0.2567, -0.1979), (0.03124, 0.2507, -0.191), (0.03124, 0.2507, -0.1696), (0.03498, 0.2644, 0.09001), (0.03059, 0.2586, 0.09001), (0.02604, 0.2525, 0.1453), (0.02604, 0.2525, 0.1667), (0.03498, 0.2644, 0.1384), (0.03059, 0.2586, 0.1384), (0.04019, 0.2713, 0.1675), (0.04021, 0.2714, 0.1453), (0.03501, 0.2644, 0.1737), (0.03068, 0.2587, 0.1737), (0.02604, 0.2525, 0.09696), (0.02604, 0.2525, 0.1184), (0.04019, 0.2713, 0.1191), (0.04021, 0.2714, 0.09696), (0.03501, 0.2644, 0.1253), (0.03068, 0.2587, 0.1253), (0.03498, 0.2644, 0.0433), (0.03059, 0.2586, 0.0433), (0.02604, 0.2525, 0.05025), (0.02604, 0.2525, 0.07166), (0.04019, 0.2713, 0.07236), (0.04021, 0.2714, 0.05025), (0.03501, 0.2644, 0.07861), (0.03068, 0.2587, 0.07861), (0.03498, 0.2644, -0.006079), (0.03059, 0.2586, -0.006079), (0.02604, 0.2525, 0.0008719), (0.02604, 0.2525, 0.02228), (0.04019, 0.2713, 0.02298), (0.04021, 0.2714, 0.0008719), (0.03501, 0.2644, 0.02923), (0.03068, 0.2587, 0.02923), (0.03498, 0.2644, -0.05446), (0.03059, 0.2586, -0.05446), (0.02604, 0.2525, -0.04751), (0.02604, 0.2525, -0.0261), (0.04019, 0.2713, -0.02539), (0.04021, 0.2714, -0.04751), (0.03501, 0.2644, -0.01915), (0.03068, 0.2587, -0.01915), (0.03498, 0.2644, -0.1023), (0.03059, 0.2586, -0.1023), (0.02604, 0.2525, -0.09533), (0.02604, 0.2525, -0.07392), (0.04019, 0.2713, -0.07322), (0.04021, 0.2714, -0.09533), (0.03501, 0.2644, -0.06697), (0.03068, 0.2587, -0.06697), (0.03498, 0.2644, -0.1504), (0.03059, 0.2586, -0.1504), (0.02604, 0.2525, -0.1434), (0.02604, 0.2525, -0.122), (0.04019, 0.2713, -0.1213), (0.04021, 0.2714, -0.1434), (0.03501, 0.2644, -0.1151), (0.03068, 0.2587, -0.1151), (0.03498, 0.2644, -0.1979), (0.03059, 0.2586, -0.1979), (0.02604, 0.2525, -0.191), (0.02604, 0.2525, -0.1696), (0.04019, 0.2713, -0.1689), (0.04021, 0.2714, -0.191), (0.03501, 0.2644, -0.1626), (0.03068, 0.2587, -0.1626), (0.02856, 0.3306, -0.2475), (0.04774, 0.2748, -0.2547), (0.0477, 0.2725, -0.2547), (0.02256, 0.2391, -0.2497), (0.04243, 0.2741, -0.2547), (0.02378, 0.3278, -0.2475), (0.01736, 0.241, -0.2497), (0.007327, 0.3342, -0.2475), (0.007327, 0.3479, -0.2475), (0.0, 0.3483, -0.2475), (0.0, 0.3316, -0.2475), (0.0, 0.2295, -0.2497), (0.0, 0.2333, -0.2497), (0.007327, 0.3342, 0.1193), (0.007327, 0.3342, 0.1461), (0.007327, 0.3342, 0.09687), (0.007327, 0.3342, 0.2458), (0.007327, 0.3342, 0.3306), (0.007327, 0.3342, -0.2475), (0.007327, 0.3342, -0.1958), (0.007327, 0.3342, -0.1678), (0.007327, 0.3342, -0.1426), (0.007327, 0.3342, -0.1209), (0.007327, 0.3342, -0.09451), (0.007327, 0.3342, -0.07289), (0.007327, 0.3342, -0.02444), (0.007327, 0.3342, -0.04726), (0.007327, 0.3342, 0.001981), (0.007327, 0.3342, 0.0232), (0.007327, 0.3342, 0.05123), (0.007327, 0.3342, 0.1697), (0.007327, 0.3479, 0.07285), (0.007327, 0.3479, 0.1193), (0.007327, 0.3479, 0.1461), (0.007327, 0.3479, 0.09687), (0.007327, 0.3479, 0.2458), (0.007327, 0.3479, 0.3306), (0.007327, 0.3479, -0.2475), (0.007327, 0.3479, -0.1958), (0.007327, 0.3479, -0.1678), (0.007327, 0.3479, -0.1426), (0.007327, 0.3479, -0.1209), (0.007327, 0.3479, -0.09451), (0.007327, 0.3479, -0.07289), (0.007327, 0.3479, -0.02444), (0.007327, 0.3479, -0.04726), (0.007327, 0.3479, 0.001981), (0.007327, 0.3479, 0.0232), (0.007327, 0.3479, 0.05123), (0.007327, 0.3479, 0.1697), (0.007327, 0.3342, 0.7624), (0.007327, 0.3431, 0.7624), (0.007327, 0.3479, 0.756), (0.007327, 0.3342, 0.756), (0.007327, 0.3342, 0.6649), (0.007327, 0.3479, 0.6649), (0.007327, 0.3479, 0.6101), (0.007327, 0.3342, 0.6101), (0.007327, 0.3342, 0.3402), (0.007327, 0.3479, 0.3402), (0.007327, 0.3479, 0.07285), (0.007327, 0.3479, 0.1193), (0.007327, 0.3479, 0.1461), (0.007327, 0.3479, 0.09687), (0.007327, 0.3479, 0.2458), (0.007327, 0.3479, 0.3306), (0.007327, 0.3479, -0.2475), (0.007327, 0.3479, -0.1958), (0.007327, 0.3479, -0.1678), (0.007327, 0.3479, -0.1426), (0.007327, 0.3479, -0.1209), (0.007327, 0.3479, -0.09451), (0.007327, 0.3479, -0.07289), (0.007327, 0.3479, -0.02444), (0.007327, 0.3479, -0.04726), (0.007327, 0.3479, 0.001981), (0.007327, 0.3479, 0.0232), (0.007327, 0.3479, 0.05123), (0.007327, 0.3479, 0.1697), (0.007327, 0.3342, 0.7624), (0.007327, 0.3431, 0.7624), (0.007327, 0.3479, 0.756), (0.007327, 0.3479, 0.6649), (0.007327, 0.3479, 0.6101), (0.007327, 0.3479, 0.3402), (0.0, 0.3483, 0.07285), (0.0, 0.3483, 0.1193), (0.0, 0.3483, 0.1461), (0.0, 0.3483, 0.09687), (0.0, 0.3483, 0.2458), (0.0, 0.3483, 0.3306), (0.0, 0.3483, -0.2475), (0.0, 0.3483, -0.1958), (0.0, 0.3483, -0.1678), (0.0, 0.3483, -0.1426), (0.0, 0.3483, -0.1209), (0.0, 0.3483, -0.09451), (0.0, 0.3483, -0.07289), (0.0, 0.3483, -0.02444), (0.0, 0.3483, -0.04726), (0.0, 0.3483, 0.001981), (0.0, 0.3483, 0.0232), (0.0, 0.3483, 0.05123), (0.0, 0.3483, 0.1697), (0.0, 0.3435, 0.7624), (0.0, 0.3483, 0.756), (0.0, 0.3483, 0.6649), (0.0, 0.3483, 0.6101), (0.0, 0.3483, 0.3402), (0.0, 0.3344, 0.7631), (0.04072, 0.2597, 0.3075), (0.04073, 0.2383, 0.3208), (0.04077, 0.2596, 0.3386), (0.04077, 0.2592, 0.626), (0.04073, 0.2483, 0.6326), (0.04073, 0.1826, 0.6325), (0.04073, 0.139, 0.6321), (0.04073, 0.1385, 0.6129), (0.04073, 0.1952, 0.3463), (0.04073, 0.2002, 0.3406), (0.04775, 0.2748, 1.268), (0.02856, 0.3306, 1.268), (0.04769, 0.2725, 1.268), (0.0402, 0.2628, 1.268), (0.02952, 0.2484, 1.268), (0.0, 0.3306, 1.268), (0.0, 0.2288, 1.268), (0.03496, 0.01666, 0.6054), (0.03496, 0.1507, 0.6062), (0.03496, 0.05216, 0.3802), (0.03496, 0.1966, 0.3831), (0.02952, 0.2482, 0.7102), (0.02952, 0.1841, 0.7102), (0.02952, 0.2482, 0.7306), (0.02952, 0.1841, 0.7306), (0.02952, 0.2482, 0.7553), (0.02952, 0.1841, 0.7791), (0.02952, 0.2484, 0.7623), (0.02952, 0.1843, 0.786), (0.02952, 0.2484, 0.8289), (0.02952, 0.2288, 0.829), (0.02952, 0.1601, 0.7302), (0.02952, 0.1601, 0.7787), (0.02376, 0.1603, 0.7856), (0.02952, 0.1345, 0.7358), (0.02952, 0.147, 0.7833), (0.02376, 0.151, 0.789), (0.02952, 0.04197, 0.7951), (0.02952, 0.0521, 0.8442), (0.02376, 0.0549, 0.8547), (0.02373, 0.1603, 0.7214), (0.02373, 0.1354, 0.7205), (0.02373, 0.1291, 0.7275), (0.02373, 0.03767, 0.7798), (0.02373, 0.02299, 0.7965), (0.02373, 0.038, 0.8522)], [(765, 764), (768, 769)], [(0, 8, 14, 13), (9, 10, 19, 15), (8, 9, 15, 14), (92, 94, 12, 21), (16, 17, 23, 22), (17, 18, 27, 23), (25, 26, 35, 31), (24, 25, 31, 30), (20, 24, 30, 29), (32, 33, 39, 38), (33, 34, 43, 39), (28, 32, 38, 37), (40, 41, 47, 46), (41, 42, 51, 47), (36, 40, 46, 45), (48, 49, 55, 54), (49, 50, 59, 55), (44, 48, 54, 53), (56, 57, 63, 62), (57, 58, 67, 63), (52, 56, 62, 61), (68, 64, 65, 69), (71, 69, 65, 66), (68, 70, 60, 64), (2, 1, 100, 6), (3, 4, 101, 11), (11, 101, 99, 10), (10, 99, 97, 19), (19, 97, 95, 18), (27, 93, 91, 26), (18, 95, 93, 27), (26, 91, 89, 35), (35, 89, 87, 34), (34, 87, 85, 43), (43, 85, 83, 42), (42, 83, 81, 51), (51, 81, 79, 50), (50, 79, 77, 59), (59, 77, 75, 58), (58, 75, 73, 67), (67, 73, 71, 66), (61, 60, 70, 72), (52, 61, 72, 74), (53, 52, 74, 76), (44, 53, 76, 78), (45, 44, 78, 80), (36, 45, 80, 82), (37, 36, 82, 84), (28, 37, 84, 86), (29, 28, 86, 88), (20, 29, 88, 90), (12, 16, 22, 21), (92, 21, 20, 90), (0, 13, 96, 98), (1, 0, 98, 100), (13, 12, 94, 96), (102, 110, 116, 115), (108, 109, 107, 106), (111, 112, 121, 117), (110, 111, 117, 116), (194, 196, 114, 123), (118, 119, 125, 124), (119, 120, 129, 125), (127, 128, 137, 133), (126, 127, 133, 132), (122, 126, 132, 131), (134, 135, 141, 140), (135, 136, 145, 141), (130, 134, 140, 139), (142, 143, 149, 148), (143, 144, 153, 149), (138, 142, 148, 147), (150, 151, 157, 156), (151, 152, 161, 157), (146, 150, 156, 155), (158, 159, 165, 164), (159, 160, 169, 165), (154, 158, 164, 163), (170, 166, 167, 171), (104, 108, 106, 105), (173, 171, 167, 168), (170, 172, 162, 166), (104, 103, 202, 108), (105, 106, 203, 113), (113, 203, 201, 112), (112, 201, 199, 121), (121, 199, 197, 120), (129, 195, 193, 128), (120, 197, 195, 129), (128, 193, 191, 137), (137, 191, 189, 136), (136, 189, 187, 145), (145, 187, 185, 144), (144, 185, 183, 153), (153, 183, 181, 152), (152, 181, 179, 161), (161, 179, 177, 160), (160, 177, 175, 169), (169, 175, 173, 168), (163, 162, 172, 174), (154, 163, 174, 176), (155, 154, 176, 178), (146, 155, 178, 180), (147, 146, 180, 182), (138, 147, 182, 184), (139, 138, 184, 186), (130, 139, 186, 188), (131, 130, 188, 190), (122, 131, 190, 192), (114, 118, 124, 123), (194, 123, 122, 192), (102, 115, 198, 200), (103, 102, 200, 202), (115, 114, 196, 198), (69, 71, 172, 170), (73, 174, 172, 71), (75, 176, 174, 73), (77, 178, 176, 75), (79, 180, 178, 77), (81, 182, 180, 79), (83, 184, 182, 81), (85, 186, 184, 83), (87, 188, 186, 85), (89, 190, 188, 87), (91, 192, 190, 89), (93, 194, 192, 91), (93, 95, 196, 194), (97, 198, 196, 95), (99, 200, 198, 97), (101, 202, 200, 99), (4, 108, 202, 101), (2, 6, 4, 3), (211, 218, 220, 208), (209, 221, 217, 206), (208, 220, 221, 209), (295, 226, 219, 294), (204, 228, 229, 205), (205, 229, 225, 216), (223, 237, 233, 224), (222, 236, 237, 223), (227, 234, 236, 222), (230, 244, 245, 231), (231, 245, 241, 232), (235, 242, 244, 230), (238, 252, 253, 239), (239, 253, 249, 240), (243, 250, 252, 238), (246, 260, 261, 247), (247, 261, 257, 248), (251, 258, 260, 246), (254, 268, 269, 255), (255, 269, 265, 256), (259, 266, 268, 254), (273, 272, 263, 262), (212, 213, 214, 215), (271, 264, 263, 272), (273, 262, 267, 270), (212, 215, 302, 210), (213, 207, 303, 214), (207, 206, 301, 303), (206, 217, 299, 301), (217, 216, 297, 299), (225, 224, 293, 296), (216, 225, 296, 297), (224, 233, 291, 293), (233, 232, 289, 291), (232, 241, 287, 289), (241, 240, 285, 287), (240, 249, 283, 285), (249, 248, 281, 283), (248, 257, 279, 281), (257, 256, 277, 279), (256, 265, 275, 277), (265, 264, 271, 275), (266, 274, 270, 267), (259, 276, 274, 266), (258, 278, 276, 259), (251, 280, 278, 258), (250, 282, 280, 251), (243, 284, 282, 250), (242, 286, 284, 243), (235, 288, 286, 242), (234, 290, 288, 235), (227, 292, 290, 234), (219, 226, 228, 204), (295, 292, 227, 226), (211, 300, 298, 218), (210, 302, 300, 211), (218, 298, 294, 219), (1025, 1029, 1033, 1021), (1105, 1107, 1113, 1101), (72, 274, 276, 74), (1018, 1031, 1026, 1022), (1158, 1218, 1219, 1159), (75, 277, 275, 73), (1023, 1027, 1028, 1024), (1153, 1213, 1217, 1149), (74, 276, 278, 76), (1021, 1033, 1032, 1020), (1146, 1215, 1210, 1150), (77, 279, 277, 75), (1020, 1032, 1030, 1019), (1151, 1211, 1212, 1152), (76, 278, 280, 78), (1019, 1030, 1031, 1018), (1149, 1217, 1216, 1148), (79, 281, 279, 77), (1008, 1012, 1013, 1009), (6, 215, 214, 4), (78, 280, 282, 80), (1006, 1010, 1011, 1007), (90, 292, 295, 92), (1148, 1216, 1214, 1147), (81, 283, 281, 79), (1009, 1013, 1017, 1005), (1147, 1214, 1215, 1146), (80, 282, 284, 82), (1002, 1015, 1010, 1006), (1098, 1111, 1108, 1102), (83, 285, 283, 81), (1007, 1011, 1012, 1008), (1152, 1212, 1213, 1153), (82, 284, 286, 84), (1005, 1017, 1016, 1004), (1103, 1109, 1106, 1104), (85, 287, 285, 83), (1004, 1016, 1014, 1003), (1101, 1113, 1112, 1100), (84, 286, 288, 86), (1003, 1014, 1015, 1002), (1100, 1112, 1110, 1099), (87, 289, 287, 85), (1099, 1110, 1111, 1098), (86, 288, 290, 88), (1102, 1108, 1109, 1103), (89, 291, 289, 87), (1104, 1106, 1107, 1105), (88, 290, 292, 90), (1089, 1093, 1097, 1085), (91, 293, 291, 89), (1082, 1095, 1090, 1086), (92, 295, 294, 94), (1087, 1091, 1092, 1088), (93, 296, 293, 91), (1085, 1097, 1096, 1084), (1084, 1096, 1094, 1083), (95, 297, 296, 93), (1083, 1094, 1095, 1082), (94, 294, 298, 96), (1088, 1092, 1093, 1089), (97, 299, 297, 95), (1086, 1090, 1091, 1087), (96, 298, 300, 98), (1073, 1077, 1081, 1069), (99, 301, 299, 97), (1066, 1079, 1074, 1070), (98, 300, 302, 100), (1071, 1075, 1076, 1072), (101, 303, 301, 99), (1069, 1081, 1080, 1068), (1068, 1080, 1078, 1067), (100, 302, 215, 6), (1067, 1078, 1079, 1066), (4, 214, 303, 101), (1072, 1076, 1077, 1073), (1070, 1074, 1075, 1071), (1041, 1045, 1049, 1037), (71, 271, 272, 69), (1034, 1047, 1042, 1038), (1039, 1043, 1044, 1040), (1037, 1049, 1048, 1036), (1036, 1048, 1046, 1035), (1035, 1046, 1047, 1034), (1040, 1044, 1045, 1041), (1296, 1297, 1294, 1295), (1038, 1042, 1043, 1039), (68, 273, 270, 70), (1024, 1028, 1029, 1025), (70, 270, 274, 72), (1022, 1026, 1027, 1023), (73, 275, 271, 71), (311, 318, 320, 308), (309, 321, 317, 306), (308, 320, 321, 309), (296, 326, 319, 297), (304, 328, 329, 305), (305, 329, 325, 316), (323, 337, 333, 324), (322, 336, 337, 323), (327, 334, 336, 322), (330, 344, 345, 331), (331, 345, 341, 332), (335, 342, 344, 330), (338, 352, 353, 339), (339, 353, 349, 340), (343, 350, 352, 338), (346, 360, 361, 347), (347, 361, 357, 348), (351, 358, 360, 346), (354, 368, 369, 355), (355, 369, 365, 356), (359, 366, 368, 354), (272, 372, 363, 362), (312, 313, 314, 214), (371, 364, 363, 372), (272, 362, 367, 271), (312, 214, 303, 310), (313, 307, 403, 314), (307, 306, 401, 403), (306, 317, 399, 401), (317, 316, 397, 399), (325, 324, 393, 396), (316, 325, 396, 397), (324, 333, 391, 393), (333, 332, 389, 391), (332, 341, 387, 389), (341, 340, 385, 387), (340, 349, 383, 385), (349, 348, 381, 383), (348, 357, 379, 381), (357, 356, 377, 379), (356, 365, 375, 377), (365, 364, 371, 375), (366, 275, 271, 367), (359, 277, 275, 366), (358, 279, 277, 359), (351, 281, 279, 358), (350, 283, 281, 351), (343, 285, 283, 350), (342, 287, 285, 343), (335, 289, 287, 342), (334, 291, 289, 335), (327, 293, 291, 334), (319, 326, 328, 304), (296, 293, 327, 326), (311, 301, 299, 318), (310, 303, 301, 311), (318, 299, 297, 319), (375, 371, 570, 572), (1256, 1255, 1274, 1275), (170, 272, 271, 172), (172, 271, 275, 174), (389, 387, 578, 579), (174, 275, 277, 176), (195, 197, 565, 564), (176, 277, 279, 178), (403, 401, 585, 586), (178, 279, 281, 180), (181, 183, 558, 557), (467, 466, 590, 591), (180, 281, 283, 182), (192, 293, 296, 194), (193, 195, 564, 563), (182, 283, 285, 184), (387, 385, 577, 578), (184, 285, 287, 186), (401, 399, 584, 585), (186, 287, 289, 188), (179, 181, 557, 556), (188, 289, 291, 190), (371, 372, 571, 570), (190, 291, 293, 192), (191, 193, 563, 562), (194, 296, 297, 196), (385, 383, 576, 577), (171, 173, 552, 553), (196, 297, 299, 198), (106, 569, 568, 203), (198, 299, 301, 200), (399, 397, 583, 584), (200, 301, 303, 202), (466, 465, 589, 590), (202, 303, 214, 108), (177, 179, 556, 555), (1266, 1265, 1284, 1285), (80, 78, 390, 392), (82, 80, 392, 395), (96, 94, 374, 370), (84, 82, 395, 394), (70, 68, 380, 382), (98, 96, 370, 373), (72, 70, 382, 384), (86, 84, 394, 398), (100, 98, 373, 404), (74, 72, 384, 386), (88, 86, 398, 400), (76, 74, 386, 388), (6, 100, 404, 376), (90, 88, 400, 402), (78, 76, 388, 390), (92, 90, 402, 315), (94, 92, 315, 374), (448, 446, 450, 447), (1310, 1309, 1334, 1335), (1313, 1312, 1337, 1338), (1305, 1302, 1327, 1330), (1303, 1305, 1330, 1328), (410, 409, 406, 405), (411, 412, 409, 410), (1319, 1318, 1343, 1344), (1312, 1311, 1336, 1337), (1318, 1317, 1342, 1343), (1311, 1310, 1335, 1336), (1322, 1323, 1347, 1346), (1325, 1326, 1350, 1349), (413, 411, 410, 408), (1317, 1315, 1340, 1342), (414, 416, 411, 413), (1323, 1324, 1348, 1347), (1302, 1319, 1344, 1327), (1315, 1316, 1341, 1340), (1324, 1325, 1349, 1348), (416, 415, 412, 411), (437, 438, 415, 416), (1306, 1320, 1345, 1331), (1307, 1306, 1331, 1332), (439, 437, 416, 414), (108, 4, 5, 109), (1316, 1314, 1339, 1341), (1320, 1304, 1329, 1345), (7, 439, 6), (1326, 1307, 1332, 1350), (7, 437, 439), (1309, 1308, 1333, 1334), (6, 439, 5, 4), (1314, 1313, 1338, 1339), (378, 7, 6, 376), (107, 109, 418), (417, 106, 107), (418, 109, 420, 421), (109, 5, 419, 420), (420, 419, 424, 425), (421, 426, 427, 422), (421, 420, 425, 426), (422, 427, 428, 423), (426, 431, 432, 427), (425, 424, 429, 430), (426, 425, 430, 431), (431, 435, 436, 432), (430, 429, 433, 434), (431, 430, 434, 435), (1304, 1303, 1328, 1329), (7, 378, 438, 437), (435, 434, 441, 442), (435, 442, 443, 436), (434, 433, 440, 441), (407, 405, 446), (414, 419, 5, 439), (414, 413, 419), (419, 413, 424), (408, 429, 424, 413), (448, 440, 445), (429, 408, 433), (449, 448, 447, 451), (449, 441, 440, 448), (408, 410, 405, 407), (407, 446, 448, 445), (407, 445, 433, 408), (440, 433, 445), (443, 442, 452, 453), (442, 441, 449, 452), (454, 453, 456, 457), (453, 452, 455, 456), (451, 455, 452, 449), (421, 422, 462, 461), (418, 421, 461, 460), (417, 107, 458, 459), (107, 418, 460, 458), (423, 463, 462, 422), (471, 468, 469, 470), (470, 469, 472, 473), (468, 471, 475, 474), (474, 475, 479, 478), (473, 472, 476, 477), (478, 479, 483, 482), (477, 476, 480, 481), (482, 483, 487, 486), (481, 480, 484, 485), (486, 487, 491, 490), (485, 484, 488, 489), (490, 491, 495, 494), (489, 488, 492, 493), (495, 500, 499, 494), (501, 505, 508), (486, 484, 480, 482), (499, 502, 501, 498), (493, 501, 508), (499, 500, 502), (507, 524, 497, 504), (525, 508, 503, 496), (524, 525, 496, 497), (501, 502, 506, 505), (509, 510, 512, 511), (511, 512, 514, 513), (513, 514, 516, 515), (515, 516, 518, 517), (517, 518, 520, 519), (519, 520, 522, 521), (471, 470, 525, 524), (470, 473, 508, 525), (475, 471, 524, 507), (530, 528, 527, 529), (482, 528, 530, 486), (484, 529, 527, 480), (535, 536, 526, 531, 532, 533, 534), (508, 505, 523, 503), (473, 477, 508), (477, 481, 508), (481, 485, 508), (485, 489, 508), (489, 493, 508), (492, 498, 501, 493), (514, 512, 538, 539), (520, 518, 541, 542), (512, 510, 537, 538), (516, 514, 539, 540), (522, 520, 542, 543), (518, 516, 540, 541), (540, 539, 546, 547), (538, 537, 544, 545), (543, 542, 549, 550), (541, 540, 547, 548), (539, 538, 545, 546), (542, 541, 548, 549), (1257, 551, 1273, 1276), (1295, 1294, 1293, 1292), (1255, 1257, 1276, 1274), (377, 375, 572, 573), (183, 185, 559, 558), (314, 403, 586, 587), (1265, 1264, 1283, 1284), (391, 389, 579, 580), (197, 199, 566, 565), (379, 377, 573, 574), (185, 187, 560, 559), (393, 391, 580, 581), (199, 201, 567, 566), (173, 175, 554, 552), (187, 189, 561, 560), (381, 379, 574, 575), (396, 393, 581, 582), (201, 203, 568, 567), (175, 177, 555, 554), (397, 396, 582, 583), (383, 381, 575, 576), (189, 191, 562, 561), (465, 464, 588, 589), (467, 591, 592, 459), (459, 592, 417), (569, 106, 417, 592), (450, 446, 598, 599), (597, 598, 406), (406, 598, 446, 405), (601, 594, 602), (601, 602, 607, 606), (606, 607, 609, 608), (608, 609, 611, 610), (463, 423, 610, 464), (601, 606, 616, 615), (610, 423, 612, 618), (428, 600, 614, 613), (606, 608, 617, 616), (423, 428, 613, 612), (600, 601, 615, 614), (608, 610, 618, 617), (595, 593, 622, 623), (603, 604, 627, 626), (611, 609, 630, 631), (609, 607, 629, 630), (454, 457, 621, 620), (604, 605, 628, 627), (596, 595, 623, 624), (607, 602, 625, 629), (593, 444, 619, 622), (605, 596, 624, 628), (444, 454, 620, 619), (602, 603, 626, 625), (457, 456, 621), (632, 633, 635, 634), (634, 635, 639, 638), (636, 637, 633, 632), (634, 638, 636, 632), (639, 635, 633, 637), (644, 645, 652, 651), (642, 643, 650, 649), (640, 641, 648, 647), (645, 646, 653, 652), (643, 644, 651, 650), (641, 642, 649, 648), (659, 660, 667, 666), (657, 658, 665, 664), (655, 656, 663, 662), (658, 659, 666, 665), (656, 657, 664, 663), (654, 655, 662, 661), (671, 672, 679, 678), (669, 670, 677, 676), (672, 673, 680, 679), (670, 671, 678, 677), (668, 669, 676, 675), (673, 674, 681, 680), (686, 687, 694, 693), (684, 685, 692, 691), (682, 683, 690, 689), (687, 688, 695, 694), (685, 686, 693, 692), (683, 684, 691, 690), (700, 701, 708, 707), (698, 699, 706, 705), (696, 697, 704, 703), (701, 702, 709, 708), (699, 700, 707, 706), (697, 698, 705, 704), (707, 708, 715, 714), (705, 706, 713, 712), (703, 704, 711, 710), (708, 709, 716, 715), (706, 707, 714, 713), (704, 705, 712, 711), (712, 713, 720, 719), (710, 711, 718, 717), (715, 716, 723, 722), (713, 714, 721, 720), (711, 712, 719, 718), (714, 715, 722, 721), (728, 729, 737, 736), (726, 727, 735, 734), (724, 725, 733, 732), (727, 728, 736, 735), (725, 726, 734, 733), (730, 724, 732, 738), (735, 736, 743, 742), (733, 734, 741, 740), (738, 732, 739, 745), (736, 737, 744, 743), (734, 735, 742, 741), (732, 733, 740, 739), (741, 742, 749, 748), (739, 740, 747, 746), (742, 743, 750, 749), (740, 741, 748, 747), (745, 739, 746, 752), (743, 744, 751, 750), (756, 755, 947, 946), (759, 758, 944, 731), (753, 759, 731, 949), (757, 756, 946, 945), (755, 754, 948, 947), (758, 757, 945, 944), (787, 768, 775, 760), (919, 920, 927, 926), (921, 922, 928), (772, 775, 768, 771), (923, 924, 928), (774, 773, 770, 769), (766, 790, 764, 802), (782, 780, 778, 776, 760, 775), (925, 926, 928), (922, 923, 928), (798, 796, 794, 792, 767, 791), (761, 774, 769, 786), (790, 789, 763, 764), (924, 925, 928), (790, 766, 793, 795, 797, 799), (788, 791, 765, 762), (926, 927, 928), (916, 917, 924, 923), (914, 915, 922, 921), (918, 919, 926, 925), (915, 916, 923, 922), (803, 765, 791, 767), (917, 918, 925, 924), (913, 912, 801, 800), (911, 910, 784, 785), (774, 761, 777, 779, 781, 783), (816, 817, 824, 823), (814, 815, 822, 821), (812, 813, 820, 819), (815, 816, 823, 822), (813, 814, 821, 820), (811, 812, 819, 818), (830, 831, 838, 837), (828, 829, 836, 835), (826, 827, 834, 833), (829, 830, 837, 836), (827, 828, 835, 834), (825, 826, 833, 832), (840, 841, 848, 847), (843, 844, 851, 850), (841, 842, 849, 848), (839, 840, 847, 846), (844, 845, 852, 851), (842, 843, 850, 849), (857, 858, 865, 864), (855, 856, 863, 862), (853, 854, 861, 860), (858, 859, 866, 865), (856, 857, 864, 863), (854, 855, 862, 861), (809, 808, 868, 867), (807, 806, 870, 869), (805, 804, 872, 871), (810, 809, 867, 873), (808, 807, 869, 868), (806, 805, 871, 870), (899, 876, 877, 898), (903, 901, 900, 902), (901, 899, 898, 900), (876, 908, 909, 877), (897, 894, 895, 896), (881, 878, 879, 880), (875, 892, 893, 874), (885, 883, 882, 884), (904, 907, 906, 905), (887, 885, 884, 886), (883, 875, 874, 882), (889, 887, 886, 888), (905, 903, 902, 904), (888, 891, 890, 889), (936, 930, 937, 943), (934, 935, 942, 941), (932, 933, 940, 939), (930, 931, 938, 937), (933, 934, 941, 940), (931, 932, 939, 938), (943, 937, 929), (940, 941, 929), (939, 940, 929), (941, 942, 929), (938, 939, 929), (937, 938, 929), (960, 962, 978, 976), (951, 950, 966, 967), (957, 955, 971, 973), (959, 958, 974, 975), (954, 956, 972, 970), (952, 954, 970, 968), (956, 957, 973, 972), (955, 953, 969, 971), (964, 965, 981, 980), (963, 965, 981, 979), (961, 959, 975, 977), (964, 962, 978, 980), (958, 960, 976, 974), (953, 951, 967, 969), (963, 961, 977, 979), (950, 952, 968, 966), (982, 983, 985, 984), (507, 504, 985, 983), (475, 507, 479), (483, 479, 507), (487, 507, 491), (487, 483, 507), (495, 507, 500), (491, 507, 495), (500, 507, 502), (506, 502, 507, 983), (990, 994, 995, 991), (992, 996, 997, 993), (987, 998, 999, 986), (988, 1000, 998, 987), (989, 1001, 1000, 988), (991, 995, 996, 992), (986, 999, 994, 990), (993, 997, 1001, 989), (1054, 1058, 1059, 1055), (1056, 1060, 1061, 1057), (1051, 1062, 1063, 1050), (1052, 1064, 1062, 1051), (1053, 1065, 1064, 1052), (1055, 1059, 1060, 1056), (1050, 1063, 1058, 1054), (1057, 1061, 1065, 1053), (1160, 1220, 1221, 1161), (1155, 1222, 1223, 1154), (1156, 1224, 1222, 1155), (1157, 1225, 1224, 1156), (1159, 1219, 1220, 1160), (1154, 1223, 1218, 1158), (1161, 1221, 1225, 1157), (1166, 1226, 1227, 1167), (1168, 1228, 1229, 1169), (1163, 1230, 1231, 1162), (1126, 1178, 1179, 1127), (1164, 1232, 1230, 1163), (1120, 1180, 1181, 1121), (1165, 1233, 1232, 1164), (1118, 1182, 1183, 1119), (1167, 1227, 1228, 1168), (1115, 1184, 1185, 1114), (1162, 1231, 1226, 1166), (1116, 1186, 1184, 1115), (1169, 1229, 1233, 1165), (1117, 1187, 1186, 1116), (1174, 1234, 1235, 1175), (1176, 1236, 1237, 1177), (1119, 1183, 1180, 1120), (1171, 1238, 1239, 1170), (1114, 1185, 1182, 1118), (1172, 1240, 1238, 1171), (1128, 1188, 1189, 1129), (1173, 1241, 1240, 1172), (1121, 1181, 1187, 1117), (1175, 1235, 1236, 1176), (1123, 1190, 1191, 1122), (1170, 1239, 1234, 1174), (1124, 1192, 1190, 1123), (1177, 1237, 1241, 1173), (1125, 1193, 1192, 1124), (1127, 1179, 1188, 1128), (1122, 1191, 1178, 1126), (1129, 1189, 1193, 1125), (1134, 1194, 1195, 1135), (1136, 1196, 1197, 1137), (1131, 1198, 1199, 1130), (1132, 1200, 1198, 1131), (1133, 1201, 1200, 1132), (1135, 1195, 1196, 1136), (1130, 1199, 1194, 1134), (1137, 1197, 1201, 1133), (1142, 1202, 1203, 1143), (1144, 1204, 1205, 1145), (1139, 1206, 1207, 1138), (1140, 1208, 1206, 1139), (1141, 1209, 1208, 1140), (1143, 1203, 1204, 1144), (1138, 1207, 1202, 1142), (1145, 1205, 1209, 1141), (1150, 1210, 1211, 1151), (1243, 1246, 1247, 1242), (1245, 1248, 1246, 1244), (1243, 1244, 1246), (1250, 1249, 1251), (1251, 1249, 1252), (1242, 1247, 1252, 1249), (1248, 1245, 1253, 1254), (1261, 1260, 1279, 1280), (1268, 1266, 1285, 1287), (1259, 1258, 1277, 1278), (1263, 1262, 1281, 1282), (1264, 1263, 1282, 1283), (1267, 1268, 1287, 1286), (1299, 1298, 1297, 1296), (1272, 1256, 1275, 1291), (1269, 1267, 1286, 1288), (1300, 1301, 1298, 1299), (1262, 1261, 1280, 1281), (1258, 1272, 1291, 1277), (1270, 1269, 1288, 1289), (551, 1271, 1290, 1273), (1271, 1270, 1289, 1290), (1259, 1278, 1301, 1300), (1321, 1322, 1346, 1351), (1358, 1359, 1357), (1359, 1360, 1357), (1361, 1355, 1356, 1360), (1357, 1360, 1356), (1355, 1361, 1353, 1354), (1353, 1352, 1354), (1367, 1368, 1366, 1363), (1366, 1365, 1363), (1363, 1365, 1364, 1362), (1371, 1372, 1370, 1369), (1373, 1375, 1376, 1374), (1375, 1377, 1378, 1376), (1377, 1379, 1380, 1378), (1380, 1379, 1381, 1382), (1378, 1380, 1385, 1384), (1376, 1378, 1384, 1383), (1384, 1385, 1388, 1387), (1383, 1384, 1387, 1386), (1387, 1388, 1391, 1390), (1386, 1387, 1390, 1389), (1393, 1392, 1383, 1386), (1374, 1376, 1383, 1392), (1390, 1397, 1396, 1389), (1396, 1395, 1389), (1391, 1397, 1390), (1389, 1395, 1394, 1386)])
me_cube_001.polygons.foreach_set('use_smooth', [True] * 879)
me_cube_001.use_remesh_preserve_volume = False
me_cube_001.use_remesh_preserve_attributes = False
me_cube_001.use_mirror_vertex_groups = False
me_cube_001.update()

# ---- objects
ob_cube = bpy.data.objects.new('Cube', me_cube_001)

# ---- transforms, parenting, visibility, modifiers, constraints
ob_cube.location = (0.0, 0.0, 0.0)
ob_cube.rotation_euler = (1.571, 0.0, 0.0)
ob_cube.lineart.crease_threshold = 0.0
_m = ob_cube.modifiers.new('Mirror', 'MIRROR')
_m.use_clip = True

# ---- collection membership
col_collection_1.objects.link(ob_cube)

# ---- scene / render settings (as saved in the file)
scene.frame_start = 1; scene.frame_end = 250; scene.frame_set(1)
scene.render.engine = 'BLENDER_EEVEE_NEXT'
scene.render.resolution_percentage = 50
scene.render.dither_intensity = 0.0
scene.cycles.use_denoising = False
scene.cycles.samples = 128
scene.cycles.sampling_pattern = 'TABULATED_SOBOL'
scene.cycles.use_adaptive_sampling = False
scene.cycles.use_light_tree = False
scene.cycles.blur_glossy = 0.0
scene.cycles.sample_clamp_indirect = 0.0
scene.view_settings.view_transform = 'Standard'
bpy.context.view_layer.update()

# ---- added for rendering (the .blend has no active camera and no usable light): camera, sun
cam_auto = bpy.data.cameras.new('AutoCamera')
cam_auto.lens = 50.0
cam_auto.sensor_width = 36.0
cam_auto.clip_end = 1000.0
ob_auto_camera = bpy.data.objects.new('AutoCamera', cam_auto)
scene.collection.objects.link(ob_auto_camera)
ob_auto_camera.location = (1.86674, -2.5281, 1.72998)
ob_auto_camera.rotation_euler = (1.09748, -7.21219e-08, 0.694738)
scene.camera = ob_auto_camera
light_auto_sun = bpy.data.lights.new('AutoSun', 'SUN')
light_auto_sun.energy = 3.0
light_auto_sun.angle = 0.0523599
ob_auto_sun = bpy.data.objects.new('AutoSun', light_auto_sun)
scene.collection.objects.link(ob_auto_sun)
ob_auto_sun.rotation_euler = (0.872665, 0.174533, 0.523599)
bpy.context.view_layer.update()
